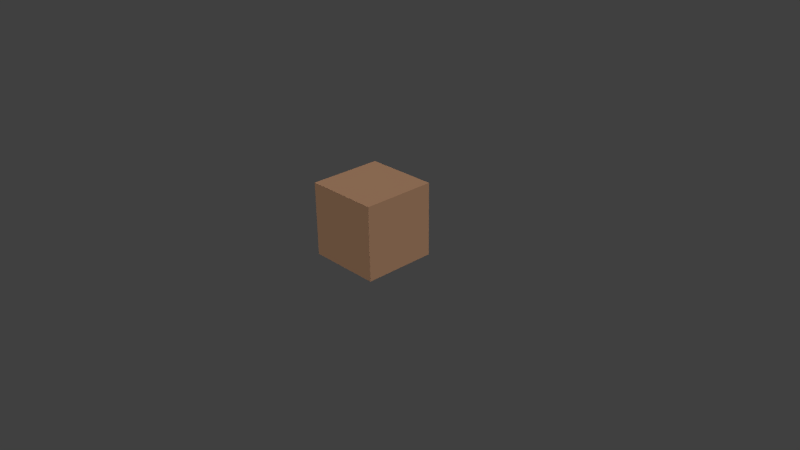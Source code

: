# Source: cube_basic.blend  (saved by Blender 2.69.0; exported with 4.5.12 LTS)
import bpy
from mathutils import Matrix  # noqa: F401  (used for matrix-valued properties, if any)

bpy.ops.wm.read_factory_settings(use_empty=True)
scene = bpy.context.scene
scene.name = 'Scene'

# ---- collections
col_collection_1 = bpy.data.collections.new('Collection 1'); scene.collection.children.link(col_collection_1)

# ---- materials (node trees are filled in below, after node groups)
mat_cubemat = bpy.data.materials.new('cubemat')
mat_cubemat.alpha_threshold = 0.0
mat_cubemat.use_transparent_shadow = False
mat_cubemat.diffuse_color = (0.8, 0.4507, 0.2632, 1.0)
mat_cubemat.roughness = 0.5
mat_cubemat.line_color = (0.0, 0.0, 0.0, 1.0)

# ---- material node trees

# ---- world
world_world = bpy.data.worlds.new('World'); scene.world = world_world
world_world.color = (0.05088, 0.05088, 0.05088)
world_world.use_sun_shadow = False
world_world.sun_shadow_jitter_overblur = 0.0
world_world.cycles.sampling_method = 'MANUAL'
world_world.cycles.sample_map_resolution = 256

# ---- cameras
cam_camera = bpy.data.cameras.new('Camera')
cam_camera.clip_end = 100.0
cam_camera.lens = 35.0
cam_camera.sensor_width = 32.0
cam_camera.sensor_height = 18.0
cam_camera.ortho_scale = 7.314
cam_camera.dof.focus_distance = 0.0
cam_camera.dof.aperture_fstop = 128.0

# ---- lights
light_lamp_001 = bpy.data.lights.new('Lamp.001', 'SUN')
light_lamp_001.transmission_factor = 0.0
light_lamp_001.cutoff_distance = 30.0
light_lamp_001.angle = 0.1993
light_lamp_001.energy = 1.0
light_lamp_001.shadow_buffer_clip_start = 1.001
light_lamp_001.shadow_soft_size = 0.1
light_lamp_001.shadow_cascade_max_distance = 1000.0
light_lamp_001.cycles.use_multiple_importance_sampling = False
light_lamp = bpy.data.lights.new('Lamp', 'SUN')
light_lamp.transmission_factor = 0.0
light_lamp.cutoff_distance = 30.0
light_lamp.angle = 0.1993
light_lamp.energy = 1.0
light_lamp.shadow_buffer_clip_start = 1.001
light_lamp.shadow_soft_size = 0.1
light_lamp.shadow_cascade_max_distance = 1000.0
light_lamp.cycles.use_multiple_importance_sampling = False

# ---- meshes
me_cube = bpy.data.meshes.new('cube')
me_cube.from_pydata([(0.5, 0.5, 0.0), (0.5, -0.5, 0.0), (-0.5, -0.5, 0.0), (-0.5, 0.5, 0.0), (0.5, 0.5, 1.0), (0.5, -0.5, 1.0), (-0.5, -0.5, 1.0), (-0.5, 0.5, 1.0), (0.5, 0.5, 0.0), (0.5, 0.5, 0.0), (0.5, -0.5, 0.0), (0.5, -0.5, 0.0), (-0.5, 0.5, 0.0), (-0.5, 0.5, 0.0), (0.5, 0.5, 1.0), (0.5, 0.5, 1.0), (-0.5, -0.5, 0.0), (-0.5, -0.5, 0.0), (0.5, -0.5, 1.0), (0.5, -0.5, 1.0), (-0.5, -0.5, 1.0), (-0.5, -0.5, 1.0), (-0.5, 0.5, 1.0), (-0.5, 0.5, 1.0)], [], [(0, 1, 2, 3), (14, 22, 20, 18), (8, 4, 5, 10), (11, 19, 6, 16), (17, 21, 7, 12), (15, 9, 13, 23)])
_k = {(0, 1): 1.0, (0, 3): 1.0, (4, 8): 1.0, (1, 2): 1.0, (5, 10): 1.0, (2, 3): 1.0, (6, 16): 1.0, (7, 12): 1.0, (14, 18): 1.0, (14, 22): 1.0, (18, 20): 1.0, (20, 22): 1.0, (8, 10): 1.0, (9, 13): 1.0, (9, 15): 1.0, (11, 16): 1.0, (11, 19): 1.0, (12, 17): 1.0, (17, 21): 1.0, (13, 23): 1.0, (4, 5): 1.0, (15, 23): 1.0, (6, 19): 1.0, (7, 21): 1.0}
me_cube.attributes.new('crease_edge', 'FLOAT', 'EDGE').data.foreach_set('value', [_k.get((min(e.vertices), max(e.vertices)), 0.0) for e in me_cube.edges])
_uv = me_cube.uv_layers.new(name='UVMap')
_uv.uv.foreach_set('vector', [0.3331, 0.3335, 0.3331, 0.6665, 0.0001998, 0.6665, 0.0001998, 0.3335, 0.3331, 0.3331, 0.0001998, 0.3331, 0.0001998, 0.0001999, 0.3331, 0.0001998, 0.6665, 0.0001998, 0.6665, 0.3331, 0.3335, 0.3331, 0.3335, 0.0001999, 0.6665, 0.3335, 0.6665, 0.6665, 0.3335, 0.6665, 0.3335, 0.3335, 0.0001998, 0.9998, 0.0001999, 0.6669, 0.3331, 0.6669, 0.3331, 0.9998, 0.6665, 0.6669, 0.6665, 0.9998, 0.3335, 0.9998, 0.3335, 0.6669])
me_cube.materials.append(mat_cubemat)
me_cube.use_remesh_preserve_volume = False
me_cube.use_remesh_preserve_attributes = False
me_cube.use_mirror_vertex_groups = False
me_cube.update()

# ---- objects
ob_lamp_001 = bpy.data.objects.new('Lamp.001', light_lamp_001)
ob_cube = bpy.data.objects.new('cube', me_cube)
ob_lamp = bpy.data.objects.new('Lamp', light_lamp)
ob_camera = bpy.data.objects.new('Camera', cam_camera)

# ---- transforms, parenting, visibility, modifiers, constraints
ob_lamp_001.location = (4.076, 1.005, 5.904)
ob_lamp_001.rotation_euler = (3.792, -0.05522, 2.261)
ob_lamp_001.lock_rotations_4d = False
ob_lamp_001.empty_display_type = 'ARROWS'
ob_lamp_001.color = (0.0, 0.0, 0.0, 0.0)
ob_lamp_001.lineart.crease_threshold = 0.0
ob_cube.location = (0.0, 0.0, 0.0)
ob_cube.lock_rotations_4d = False
ob_cube.empty_display_type = 'ARROWS'
ob_cube.lineart.crease_threshold = 0.0
ob_lamp.location = (4.076, 1.005, 5.904)
ob_lamp.rotation_euler = (0.6503, 0.05522, 1.866)
ob_lamp.lock_rotations_4d = False
ob_lamp.empty_display_type = 'ARROWS'
ob_lamp.color = (0.0, 0.0, 0.0, 0.0)
ob_lamp.lineart.crease_threshold = 0.0
ob_camera.location = (7.481, -6.508, 5.344)
ob_camera.rotation_euler = (1.109, 0.01082, 0.8149)
ob_camera.lock_rotations_4d = False
ob_camera.empty_display_type = 'ARROWS'
ob_camera.color = (0.0, 0.0, 0.0, 0.0)
ob_camera.display_type = 'WIRE'
ob_camera.lineart.crease_threshold = 0.0

# ---- collection membership
col_collection_1.objects.link(ob_lamp_001)
col_collection_1.objects.link(ob_cube)
col_collection_1.objects.link(ob_lamp)
col_collection_1.objects.link(ob_camera)

# ---- scene / render settings (as saved in the file)
scene.camera = ob_camera
scene.frame_start = 1; scene.frame_end = 250; scene.frame_set(1)
scene.render.engine = 'BLENDER_EEVEE_NEXT'
scene.render.image_settings.compression = 90
scene.render.resolution_percentage = 50
scene.render.dither_intensity = 0.0
scene.cycles.use_denoising = False
scene.cycles.samples = 10
scene.cycles.sampling_pattern = 'TABULATED_SOBOL'
scene.cycles.light_sampling_threshold = 0.0
scene.cycles.use_adaptive_sampling = False
scene.cycles.use_light_tree = False
scene.cycles.blur_glossy = 0.0
scene.cycles.volume_bounces = 1
scene.cycles.pixel_filter_type = 'GAUSSIAN'
scene.cycles.sample_clamp_indirect = 0.0
scene.view_settings.view_transform = 'Standard'
bpy.context.view_layer.update()
